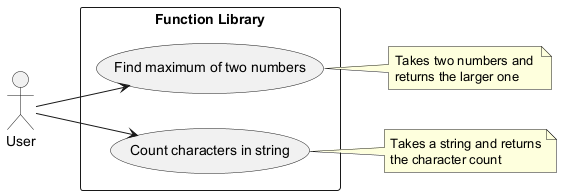

The diagram above was rendered by PlantUML. Its source (embedded in the PNG):
@startuml
left to right direction

actor User

rectangle "Function Library" {
  usecase "Find maximum of two numbers" as UC1
  usecase "Count characters in string" as UC2
}

User --> UC1
User --> UC2

note right of UC1
  Takes two numbers and 
  returns the larger one
end note

note right of UC2
  Takes a string and returns
  the character count
end note
@enduml